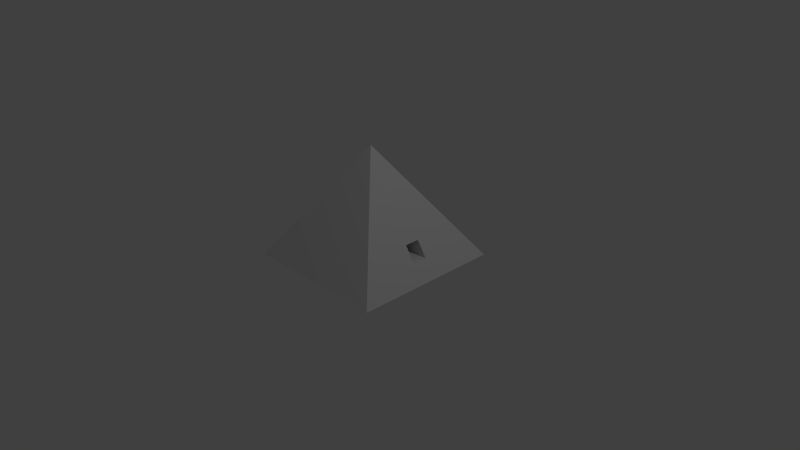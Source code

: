 # Source: pyramid.blend  (saved by Blender 2.76.0; exported with 4.5.12 LTS)
import bpy
from mathutils import Matrix  # noqa: F401  (used for matrix-valued properties, if any)

bpy.ops.wm.read_factory_settings(use_empty=True)
scene = bpy.context.scene
scene.name = 'Scene'

# ---- collections
col_collection_1 = bpy.data.collections.new('Collection 1'); scene.collection.children.link(col_collection_1)

# ---- materials (node trees are filled in below, after node groups)
mat_material = bpy.data.materials.new('Material')
mat_material.alpha_threshold = 0.0
mat_material.use_transparent_shadow = False
mat_material.roughness = 0.5
mat_material.line_color = (0.0, 0.0, 0.0, 1.0)

# ---- material node trees

# ---- world
world_world = bpy.data.worlds.new('World'); scene.world = world_world
world_world.color = (0.05088, 0.05088, 0.05088)
world_world.use_sun_shadow = False
world_world.sun_shadow_jitter_overblur = 0.0
world_world.cycles.sampling_method = 'MANUAL'
world_world.cycles.sample_map_resolution = 256

# ---- cameras
cam_camera = bpy.data.cameras.new('Camera')
cam_camera.clip_end = 100.0
cam_camera.lens = 35.0
cam_camera.sensor_width = 32.0
cam_camera.sensor_height = 18.0
cam_camera.ortho_scale = 7.314
cam_camera.dof.focus_distance = 0.0
cam_camera.dof.aperture_fstop = 128.0

# ---- lights
light_lamp = bpy.data.lights.new('Lamp', 'POINT')
light_lamp.transmission_factor = 0.0
light_lamp.cutoff_distance = 30.0
light_lamp.energy = 100.0
light_lamp.shadow_buffer_clip_start = 1.001
light_lamp.shadow_soft_size = 0.1
light_lamp.shadow_maximum_resolution = 0.006
light_lamp.use_absolute_resolution = True
light_lamp.cycles.use_multiple_importance_sampling = False

# ---- meshes
me_cube = bpy.data.meshes.new('Cube')
me_cube.from_pydata([(1.0, 1.0, 0.0), (1.0, -1.0, 0.0), (-1.0, -1.0, 0.0), (-1.0, 1.0, 0.0), (-1.192e-07, -2.384e-07, 1.5), (0.8448, -0.1, 0.2328), (0.7114, -0.1, 0.4328), (0.7114, 0.1, 0.4328), (0.8448, 0.1, 0.2328), (-0.8448, -0.1, 0.2328), (-0.8448, 0.1, 0.2328), (-0.7114, 0.1, 0.4328), (-0.7114, -0.1, 0.4328), (-0.3658, 0.1, 0.4328), (-0.4344, 0.1, 0.2328), (0.4344, 0.1, 0.2328), (0.3658, 0.1, 0.4328), (0.473, -0.1, 0.5442), (-0.3658, -0.1, 0.5442), (0.5415, -0.1, 0.2328), (-0.4344, -0.1, 0.2328), (-0.3658, 0.4488, 0.4328), (-0.4344, 0.4488, 0.2328), (0.4344, 0.4488, 0.2328), (0.3658, 0.4488, 0.4328), (0.473, -0.4488, 0.5278), (-0.3658, -0.4488, 0.5278), (0.5415, -0.4488, 0.2328), (-0.4344, -0.4488, 0.2328), (0.473, -0.1, 0.7807), (-0.3658, -0.1, 0.7807), (0.473, -0.4488, 0.7807), (-0.3658, -0.4488, 0.7807), (0.473, -0.4488, 0.6068), (-0.3658, -0.4488, 0.6068), (0.473, -0.4488, 0.5442), (-0.3658, -0.4488, 0.5442), (-0.1607, -0.4488, 0.6068), (-0.3658, -0.2894, 0.5278), (-0.3658, -0.2894, 0.5442), (-0.1607, -0.2894, 0.5442), (-0.1607, -0.4488, 0.5442), (-0.1607, -0.4488, 0.5278), (-0.1607, -0.2894, 0.5278), (0.3841, -0.4488, 0.207), (0.3841, -0.4488, 0.2233), (0.3841, -0.2894, 0.207), (0.3841, -0.2894, 0.2233), (-0.3658, 0.1578, 0.5442), (0.473, 0.1578, 0.6811), (-0.3658, 0.1578, 0.6811), (0.473, 0.1578, 0.5442), (0.5073, -0.1, 0.4252), (-0.4001, -0.1, 0.4485), (-0.1607, -0.1, 0.5442), (-0.1607, 0.1578, 0.5442), (-0.1607, -0.1, 0.5278), (-0.3658, -0.1, 0.5278)], [(13, 18)], [(0, 1, 2, 3), (4, 0, 3), (0, 4, 1, 5, 6, 7), (0, 7, 8, 5, 1), (1, 4, 2), (2, 9, 10, 11, 4, 3), (2, 4, 11, 12, 9), (9, 12, 18, 53, 20), (10, 9, 5, 8), (10, 8, 15, 14), (17, 52, 19, 27, 25), (20, 53, 18, 26, 28), (6, 5, 19, 52, 17), (7, 11, 13, 16), (30, 18, 48, 50), (8, 7, 16, 15), (11, 10, 14, 13), (5, 9, 20, 19), (21, 22, 23, 24), (17, 25, 35, 33, 31, 29), (14, 15, 23, 22), (19, 20, 28, 27), (16, 13, 21, 24), (15, 16, 24, 23), (13, 14, 22, 21), (30, 29, 31, 32), (33, 37, 34, 32, 31), (26, 18, 30, 32, 34, 36), (26, 36, 39, 38), (42, 43, 46, 44), (45, 44, 46, 47), (41, 42, 44, 45), (25, 27, 28, 26, 42), (41, 36, 34, 37), (35, 41, 37, 33), (25, 42, 41, 35), (42, 26, 38, 43), (36, 41, 40, 39), (40, 41, 45, 47), (43, 40, 47, 46), (29, 30, 50, 49), (49, 50, 48, 55, 51), (29, 49, 51, 17), (17, 51, 55, 48, 18, 54), (57, 56, 43, 38), (7, 6, 52, 16), (53, 13, 16, 52), (53, 12, 11, 13), (54, 40, 43, 56), (39, 40, 54, 18), (18, 53, 57), (38, 39, 18, 57), (17, 54, 56, 57, 53, 52)])
me_cube.materials.append(mat_material)
me_cube.use_remesh_preserve_volume = False
me_cube.use_remesh_preserve_attributes = False
me_cube.use_mirror_vertex_groups = False
me_cube.update()

# ---- objects
ob_cube = bpy.data.objects.new('Cube', me_cube)
ob_lamp = bpy.data.objects.new('Lamp', light_lamp)
ob_camera = bpy.data.objects.new('Camera', cam_camera)

# ---- transforms, parenting, visibility, modifiers, constraints
ob_cube.location = (0.0, 0.0, 0.0)
ob_cube.lock_rotations_4d = False
ob_cube.empty_display_type = 'ARROWS'
ob_cube.lineart.crease_threshold = 0.0
ob_lamp.location = (4.076, 1.005, 5.904)
ob_lamp.rotation_euler = (0.6503, 0.05522, 1.866)
ob_lamp.lock_rotations_4d = False
ob_lamp.empty_display_type = 'ARROWS'
ob_lamp.color = (0.0, 0.0, 0.0, 0.0)
ob_lamp.lineart.crease_threshold = 0.0
ob_camera.location = (7.481, -6.508, 5.344)
ob_camera.rotation_euler = (1.109, 0.01082, 0.8149)
ob_camera.lock_rotations_4d = False
ob_camera.empty_display_type = 'ARROWS'
ob_camera.color = (0.0, 0.0, 0.0, 0.0)
ob_camera.display_type = 'WIRE'
ob_camera.lineart.crease_threshold = 0.0

# ---- collection membership
col_collection_1.objects.link(ob_cube)
col_collection_1.objects.link(ob_lamp)
col_collection_1.objects.link(ob_camera)

# ---- scene / render settings (as saved in the file)
scene.camera = ob_camera
scene.frame_start = 1; scene.frame_end = 250; scene.frame_set(2)
scene.render.engine = 'BLENDER_EEVEE_NEXT'
scene.render.resolution_percentage = 50
scene.render.dither_intensity = 0.0
scene.cycles.use_denoising = False
scene.cycles.samples = 10
scene.cycles.sampling_pattern = 'TABULATED_SOBOL'
scene.cycles.light_sampling_threshold = 0.0
scene.cycles.use_adaptive_sampling = False
scene.cycles.use_light_tree = False
scene.cycles.blur_glossy = 0.0
scene.cycles.pixel_filter_type = 'GAUSSIAN'
scene.cycles.sample_clamp_indirect = 0.0
scene.view_settings.view_transform = 'Standard'
bpy.context.view_layer.update()
